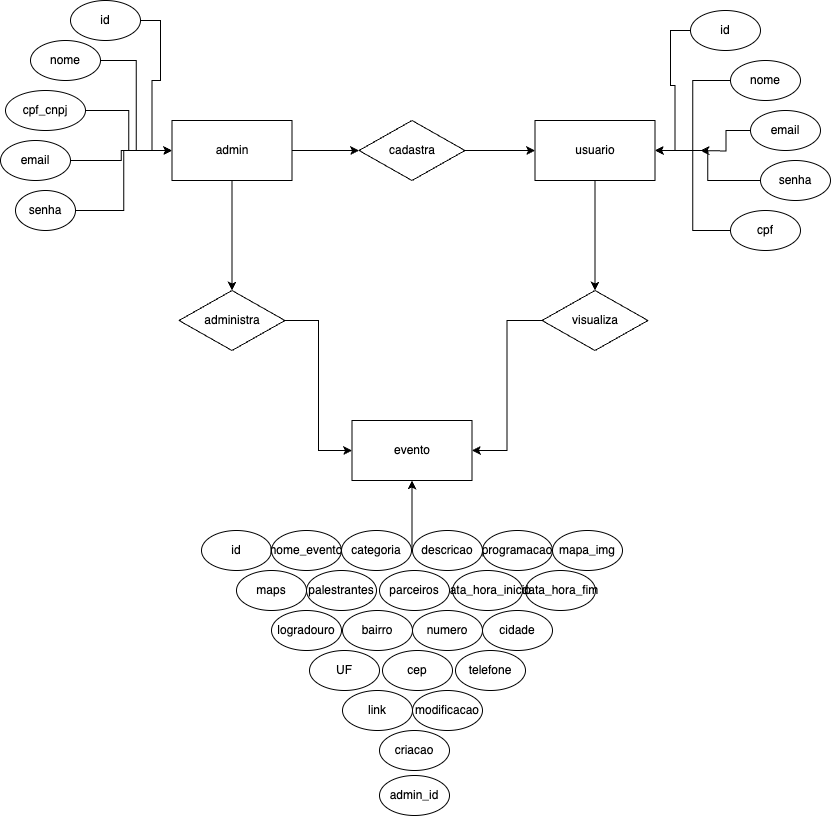

The diagram above was exported from draw.io. Its source (the exported page's mxGraphModel, read from the mxfile embedded in the PNG):
<mxGraphModel dx="1194" dy="767" grid="1" gridSize="10" guides="1" tooltips="1" connect="1" arrows="1" fold="1" page="1" pageScale="1" pageWidth="827" pageHeight="1169" math="0" shadow="0">
  <root>
    <mxCell id="0" />
    <mxCell id="1" parent="0" />
    <mxCell id="SDE9PHEkIRtP8XzyJMVb-84" style="edgeStyle=orthogonalEdgeStyle;rounded=0;orthogonalLoop=1;jettySize=auto;html=1;entryX=0.5;entryY=0;entryDx=0;entryDy=0;" parent="1" source="SDE9PHEkIRtP8XzyJMVb-1" target="SDE9PHEkIRtP8XzyJMVb-25" edge="1">
      <mxGeometry relative="1" as="geometry" />
    </mxCell>
    <mxCell id="SDE9PHEkIRtP8XzyJMVb-86" style="edgeStyle=orthogonalEdgeStyle;rounded=0;orthogonalLoop=1;jettySize=auto;html=1;entryX=0;entryY=0.5;entryDx=0;entryDy=0;" parent="1" source="SDE9PHEkIRtP8XzyJMVb-1" target="SDE9PHEkIRtP8XzyJMVb-22" edge="1">
      <mxGeometry relative="1" as="geometry" />
    </mxCell>
    <mxCell id="SDE9PHEkIRtP8XzyJMVb-1" value="admin" style="rounded=0;whiteSpace=wrap;html=1;" parent="1" vertex="1">
      <mxGeometry x="251.5" y="160" width="120" height="60" as="geometry" />
    </mxCell>
    <mxCell id="SDE9PHEkIRtP8XzyJMVb-2" value="evento" style="rounded=0;whiteSpace=wrap;html=1;" parent="1" vertex="1">
      <mxGeometry x="431.5" y="460" width="120" height="60" as="geometry" />
    </mxCell>
    <mxCell id="SDE9PHEkIRtP8XzyJMVb-90" style="edgeStyle=orthogonalEdgeStyle;rounded=0;orthogonalLoop=1;jettySize=auto;html=1;" parent="1" source="SDE9PHEkIRtP8XzyJMVb-3" target="SDE9PHEkIRtP8XzyJMVb-89" edge="1">
      <mxGeometry relative="1" as="geometry" />
    </mxCell>
    <mxCell id="SDE9PHEkIRtP8XzyJMVb-3" value="usuario" style="rounded=0;whiteSpace=wrap;html=1;" parent="1" vertex="1">
      <mxGeometry x="614.5" y="160" width="120" height="60" as="geometry" />
    </mxCell>
    <mxCell id="SDE9PHEkIRtP8XzyJMVb-72" style="edgeStyle=orthogonalEdgeStyle;rounded=0;orthogonalLoop=1;jettySize=auto;html=1;entryX=0;entryY=0.5;entryDx=0;entryDy=0;" parent="1" source="SDE9PHEkIRtP8XzyJMVb-8" target="SDE9PHEkIRtP8XzyJMVb-1" edge="1">
      <mxGeometry relative="1" as="geometry" />
    </mxCell>
    <mxCell id="SDE9PHEkIRtP8XzyJMVb-8" value="id" style="ellipse;whiteSpace=wrap;html=1;" parent="1" vertex="1">
      <mxGeometry x="150" y="40" width="70" height="40" as="geometry" />
    </mxCell>
    <mxCell id="SDE9PHEkIRtP8XzyJMVb-73" style="edgeStyle=orthogonalEdgeStyle;rounded=0;orthogonalLoop=1;jettySize=auto;html=1;entryX=0;entryY=0.5;entryDx=0;entryDy=0;" parent="1" source="SDE9PHEkIRtP8XzyJMVb-9" target="SDE9PHEkIRtP8XzyJMVb-1" edge="1">
      <mxGeometry relative="1" as="geometry" />
    </mxCell>
    <mxCell id="SDE9PHEkIRtP8XzyJMVb-9" value="nome" style="ellipse;whiteSpace=wrap;html=1;" parent="1" vertex="1">
      <mxGeometry x="110" y="80" width="70" height="40" as="geometry" />
    </mxCell>
    <mxCell id="SDE9PHEkIRtP8XzyJMVb-76" style="edgeStyle=orthogonalEdgeStyle;rounded=0;orthogonalLoop=1;jettySize=auto;html=1;entryX=0;entryY=0.5;entryDx=0;entryDy=0;" parent="1" source="SDE9PHEkIRtP8XzyJMVb-10" target="SDE9PHEkIRtP8XzyJMVb-1" edge="1">
      <mxGeometry relative="1" as="geometry" />
    </mxCell>
    <mxCell id="SDE9PHEkIRtP8XzyJMVb-10" value="senha" style="ellipse;whiteSpace=wrap;html=1;" parent="1" vertex="1">
      <mxGeometry x="95" y="230" width="60" height="40" as="geometry" />
    </mxCell>
    <mxCell id="SDE9PHEkIRtP8XzyJMVb-74" style="edgeStyle=orthogonalEdgeStyle;rounded=0;orthogonalLoop=1;jettySize=auto;html=1;entryX=0;entryY=0.5;entryDx=0;entryDy=0;" parent="1" source="SDE9PHEkIRtP8XzyJMVb-11" target="SDE9PHEkIRtP8XzyJMVb-1" edge="1">
      <mxGeometry relative="1" as="geometry" />
    </mxCell>
    <mxCell id="SDE9PHEkIRtP8XzyJMVb-11" value="cpf_cnpj" style="ellipse;whiteSpace=wrap;html=1;" parent="1" vertex="1">
      <mxGeometry x="85" y="130" width="80" height="40" as="geometry" />
    </mxCell>
    <mxCell id="SDE9PHEkIRtP8XzyJMVb-75" style="edgeStyle=orthogonalEdgeStyle;rounded=0;orthogonalLoop=1;jettySize=auto;html=1;entryX=0;entryY=0.5;entryDx=0;entryDy=0;" parent="1" source="SDE9PHEkIRtP8XzyJMVb-12" target="SDE9PHEkIRtP8XzyJMVb-1" edge="1">
      <mxGeometry relative="1" as="geometry" />
    </mxCell>
    <mxCell id="SDE9PHEkIRtP8XzyJMVb-12" value="email" style="ellipse;whiteSpace=wrap;html=1;" parent="1" vertex="1">
      <mxGeometry x="80" y="180" width="70" height="40" as="geometry" />
    </mxCell>
    <mxCell id="SDE9PHEkIRtP8XzyJMVb-83" style="edgeStyle=orthogonalEdgeStyle;rounded=0;orthogonalLoop=1;jettySize=auto;html=1;entryX=1;entryY=0.5;entryDx=0;entryDy=0;" parent="1" source="SDE9PHEkIRtP8XzyJMVb-14" target="SDE9PHEkIRtP8XzyJMVb-3" edge="1">
      <mxGeometry relative="1" as="geometry" />
    </mxCell>
    <mxCell id="SDE9PHEkIRtP8XzyJMVb-14" value="id" style="ellipse;whiteSpace=wrap;html=1;" parent="1" vertex="1">
      <mxGeometry x="770" y="50" width="70" height="40" as="geometry" />
    </mxCell>
    <mxCell id="SDE9PHEkIRtP8XzyJMVb-78" style="edgeStyle=orthogonalEdgeStyle;rounded=0;orthogonalLoop=1;jettySize=auto;html=1;entryX=1;entryY=0.5;entryDx=0;entryDy=0;" parent="1" source="SDE9PHEkIRtP8XzyJMVb-15" target="SDE9PHEkIRtP8XzyJMVb-3" edge="1">
      <mxGeometry relative="1" as="geometry" />
    </mxCell>
    <mxCell id="SDE9PHEkIRtP8XzyJMVb-15" value="nome" style="ellipse;whiteSpace=wrap;html=1;" parent="1" vertex="1">
      <mxGeometry x="810" y="100" width="70" height="40" as="geometry" />
    </mxCell>
    <mxCell id="SDE9PHEkIRtP8XzyJMVb-80" style="edgeStyle=orthogonalEdgeStyle;rounded=0;orthogonalLoop=1;jettySize=auto;html=1;entryX=1;entryY=0.5;entryDx=0;entryDy=0;" parent="1" source="SDE9PHEkIRtP8XzyJMVb-16" target="SDE9PHEkIRtP8XzyJMVb-3" edge="1">
      <mxGeometry relative="1" as="geometry" />
    </mxCell>
    <mxCell id="SDE9PHEkIRtP8XzyJMVb-16" value="senha" style="ellipse;whiteSpace=wrap;html=1;" parent="1" vertex="1">
      <mxGeometry x="840" y="200" width="70" height="40" as="geometry" />
    </mxCell>
    <mxCell id="SDE9PHEkIRtP8XzyJMVb-79" style="edgeStyle=orthogonalEdgeStyle;rounded=0;orthogonalLoop=1;jettySize=auto;html=1;" parent="1" source="SDE9PHEkIRtP8XzyJMVb-17" edge="1">
      <mxGeometry relative="1" as="geometry">
        <mxPoint x="780" y="190" as="targetPoint" />
      </mxGeometry>
    </mxCell>
    <mxCell id="SDE9PHEkIRtP8XzyJMVb-17" value="email" style="ellipse;whiteSpace=wrap;html=1;" parent="1" vertex="1">
      <mxGeometry x="830" y="150" width="70" height="40" as="geometry" />
    </mxCell>
    <mxCell id="SDE9PHEkIRtP8XzyJMVb-81" style="edgeStyle=orthogonalEdgeStyle;rounded=0;orthogonalLoop=1;jettySize=auto;html=1;entryX=1;entryY=0.5;entryDx=0;entryDy=0;" parent="1" source="SDE9PHEkIRtP8XzyJMVb-18" target="SDE9PHEkIRtP8XzyJMVb-3" edge="1">
      <mxGeometry relative="1" as="geometry" />
    </mxCell>
    <mxCell id="SDE9PHEkIRtP8XzyJMVb-18" value="cpf" style="ellipse;whiteSpace=wrap;html=1;" parent="1" vertex="1">
      <mxGeometry x="810" y="250" width="70" height="40" as="geometry" />
    </mxCell>
    <mxCell id="SDE9PHEkIRtP8XzyJMVb-88" style="edgeStyle=orthogonalEdgeStyle;rounded=0;orthogonalLoop=1;jettySize=auto;html=1;entryX=0;entryY=0.5;entryDx=0;entryDy=0;" parent="1" source="SDE9PHEkIRtP8XzyJMVb-22" target="SDE9PHEkIRtP8XzyJMVb-3" edge="1">
      <mxGeometry relative="1" as="geometry" />
    </mxCell>
    <mxCell id="SDE9PHEkIRtP8XzyJMVb-22" value="cadastra" style="rhombus;whiteSpace=wrap;html=1;" parent="1" vertex="1">
      <mxGeometry x="438.5" y="160" width="106" height="60" as="geometry" />
    </mxCell>
    <mxCell id="SDE9PHEkIRtP8XzyJMVb-24" value="criacao" style="ellipse;whiteSpace=wrap;html=1;flipH=0;" parent="1" vertex="1">
      <mxGeometry x="459" y="770" width="70" height="40" as="geometry" />
    </mxCell>
    <mxCell id="SDE9PHEkIRtP8XzyJMVb-93" style="edgeStyle=orthogonalEdgeStyle;rounded=0;orthogonalLoop=1;jettySize=auto;html=1;entryX=0;entryY=0.5;entryDx=0;entryDy=0;" parent="1" source="SDE9PHEkIRtP8XzyJMVb-25" target="SDE9PHEkIRtP8XzyJMVb-2" edge="1">
      <mxGeometry relative="1" as="geometry" />
    </mxCell>
    <mxCell id="SDE9PHEkIRtP8XzyJMVb-25" value="administra" style="rhombus;whiteSpace=wrap;html=1;" parent="1" vertex="1">
      <mxGeometry x="258.5" y="330" width="106" height="60" as="geometry" />
    </mxCell>
    <mxCell id="SDE9PHEkIRtP8XzyJMVb-41" value="modificacao" style="ellipse;whiteSpace=wrap;html=1;flipH=0;" parent="1" vertex="1">
      <mxGeometry x="492" y="730" width="70" height="40" as="geometry" />
    </mxCell>
    <mxCell id="SDE9PHEkIRtP8XzyJMVb-42" value="link" style="ellipse;whiteSpace=wrap;html=1;flipH=0;" parent="1" vertex="1">
      <mxGeometry x="422" y="730" width="70" height="40" as="geometry" />
    </mxCell>
    <mxCell id="SDE9PHEkIRtP8XzyJMVb-43" value="telefone" style="ellipse;whiteSpace=wrap;html=1;flipH=0;" parent="1" vertex="1">
      <mxGeometry x="535" y="690" width="70" height="40" as="geometry" />
    </mxCell>
    <mxCell id="SDE9PHEkIRtP8XzyJMVb-67" style="edgeStyle=orthogonalEdgeStyle;rounded=0;orthogonalLoop=1;jettySize=auto;html=1;entryX=0.5;entryY=1;entryDx=0;entryDy=0;" parent="1" source="SDE9PHEkIRtP8XzyJMVb-44" target="SDE9PHEkIRtP8XzyJMVb-2" edge="1">
      <mxGeometry relative="1" as="geometry" />
    </mxCell>
    <mxCell id="SDE9PHEkIRtP8XzyJMVb-44" value="id" style="ellipse;whiteSpace=wrap;html=1;flipH=0;" parent="1" vertex="1">
      <mxGeometry x="281" y="570" width="70" height="40" as="geometry" />
    </mxCell>
    <mxCell id="SDE9PHEkIRtP8XzyJMVb-45" value="admin_id" style="ellipse;whiteSpace=wrap;html=1;flipH=0;" parent="1" vertex="1">
      <mxGeometry x="459" y="815" width="70" height="40" as="geometry" />
    </mxCell>
    <mxCell id="SDE9PHEkIRtP8XzyJMVb-46" value="maps" style="ellipse;whiteSpace=wrap;html=1;flipH=0;" parent="1" vertex="1">
      <mxGeometry x="316" y="610" width="70" height="40" as="geometry" />
    </mxCell>
    <mxCell id="SDE9PHEkIRtP8XzyJMVb-47" value="programacao" style="ellipse;whiteSpace=wrap;html=1;flipH=0;" parent="1" vertex="1">
      <mxGeometry x="562" y="570" width="70" height="40" as="geometry" />
    </mxCell>
    <mxCell id="SDE9PHEkIRtP8XzyJMVb-48" value="nome_evento" style="ellipse;whiteSpace=wrap;html=1;flipH=0;" parent="1" vertex="1">
      <mxGeometry x="351" y="570" width="70" height="40" as="geometry" />
    </mxCell>
    <mxCell id="SDE9PHEkIRtP8XzyJMVb-49" value="categoria" style="ellipse;whiteSpace=wrap;html=1;flipH=0;" parent="1" vertex="1">
      <mxGeometry x="421" y="570" width="70" height="40" as="geometry" />
    </mxCell>
    <mxCell id="SDE9PHEkIRtP8XzyJMVb-50" value="descricao" style="ellipse;whiteSpace=wrap;html=1;flipH=0;" parent="1" vertex="1">
      <mxGeometry x="492" y="570" width="70" height="40" as="geometry" />
    </mxCell>
    <mxCell id="SDE9PHEkIRtP8XzyJMVb-51" value="cep" style="ellipse;whiteSpace=wrap;html=1;flipH=0;" parent="1" vertex="1">
      <mxGeometry x="462" y="690" width="70" height="40" as="geometry" />
    </mxCell>
    <mxCell id="SDE9PHEkIRtP8XzyJMVb-52" value="UF" style="ellipse;whiteSpace=wrap;html=1;flipH=0;" parent="1" vertex="1">
      <mxGeometry x="389" y="690" width="70" height="40" as="geometry" />
    </mxCell>
    <mxCell id="SDE9PHEkIRtP8XzyJMVb-53" value="logradouro" style="ellipse;whiteSpace=wrap;html=1;flipH=0;" parent="1" vertex="1">
      <mxGeometry x="351" y="650" width="70" height="40" as="geometry" />
    </mxCell>
    <mxCell id="SDE9PHEkIRtP8XzyJMVb-54" value="bairro" style="ellipse;whiteSpace=wrap;html=1;flipH=0;" parent="1" vertex="1">
      <mxGeometry x="422" y="650" width="70" height="40" as="geometry" />
    </mxCell>
    <mxCell id="SDE9PHEkIRtP8XzyJMVb-55" value="numero" style="ellipse;whiteSpace=wrap;html=1;flipH=0;" parent="1" vertex="1">
      <mxGeometry x="492" y="650" width="70" height="40" as="geometry" />
    </mxCell>
    <mxCell id="SDE9PHEkIRtP8XzyJMVb-56" value="cidade" style="ellipse;whiteSpace=wrap;html=1;flipH=0;" parent="1" vertex="1">
      <mxGeometry x="562" y="650" width="70" height="40" as="geometry" />
    </mxCell>
    <mxCell id="SDE9PHEkIRtP8XzyJMVb-57" value="data_hora_fim" style="ellipse;whiteSpace=wrap;html=1;flipH=0;" parent="1" vertex="1">
      <mxGeometry x="605" y="610" width="70" height="40" as="geometry" />
    </mxCell>
    <mxCell id="SDE9PHEkIRtP8XzyJMVb-58" value="data_hora_inicio" style="ellipse;whiteSpace=wrap;html=1;flipH=0;" parent="1" vertex="1">
      <mxGeometry x="532" y="610" width="70" height="40" as="geometry" />
    </mxCell>
    <mxCell id="SDE9PHEkIRtP8XzyJMVb-59" value="parceiros" style="ellipse;whiteSpace=wrap;html=1;flipH=0;" parent="1" vertex="1">
      <mxGeometry x="459" y="610" width="70" height="40" as="geometry" />
    </mxCell>
    <mxCell id="SDE9PHEkIRtP8XzyJMVb-60" value="palestrantes" style="ellipse;whiteSpace=wrap;html=1;flipH=0;" parent="1" vertex="1">
      <mxGeometry x="386" y="610" width="70" height="40" as="geometry" />
    </mxCell>
    <mxCell id="SDE9PHEkIRtP8XzyJMVb-61" value="mapa_img" style="ellipse;whiteSpace=wrap;html=1;flipH=0;" parent="1" vertex="1">
      <mxGeometry x="632" y="570" width="70" height="40" as="geometry" />
    </mxCell>
    <mxCell id="SDE9PHEkIRtP8XzyJMVb-92" style="edgeStyle=orthogonalEdgeStyle;rounded=0;orthogonalLoop=1;jettySize=auto;html=1;entryX=1;entryY=0.5;entryDx=0;entryDy=0;" parent="1" source="SDE9PHEkIRtP8XzyJMVb-89" target="SDE9PHEkIRtP8XzyJMVb-2" edge="1">
      <mxGeometry relative="1" as="geometry" />
    </mxCell>
    <mxCell id="SDE9PHEkIRtP8XzyJMVb-89" value="visualiza" style="rhombus;whiteSpace=wrap;html=1;" parent="1" vertex="1">
      <mxGeometry x="621.5" y="330" width="106" height="60" as="geometry" />
    </mxCell>
  </root>
</mxGraphModel>